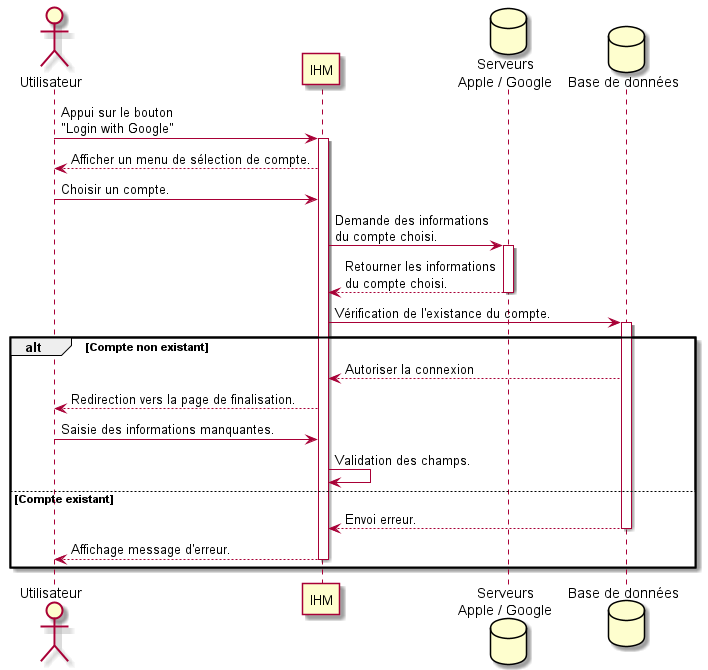

The diagram above was rendered by PlantUML. Its source (embedded in the PNG):
@startuml apple_google

actor Utilisateur as user
participant IHM as ihm 
database "Serveurs\nApple / Google" as server
database "Base de données" as database


user->ihm ++: Appui sur le bouton\n"Login with Google"
ihm --> user : Afficher un menu de sélection de compte.
user -> ihm : Choisir un compte.
ihm -> server ++: Demande des informations\ndu compte choisi. 
server --> ihm --: Retourner les informations\ndu compte choisi.
ihm -> database ++ : Vérification de l'existance du compte.
alt Compte non existant
database --> ihm : Autoriser la connexion
ihm --> user : Redirection vers la page de finalisation.
user -> ihm : Saisie des informations manquantes.
ihm -> ihm : Validation des champs.
else Compte existant
database --> ihm --:  Envoi erreur.
ihm --> user --: Affichage message d'erreur.
end


@enduml